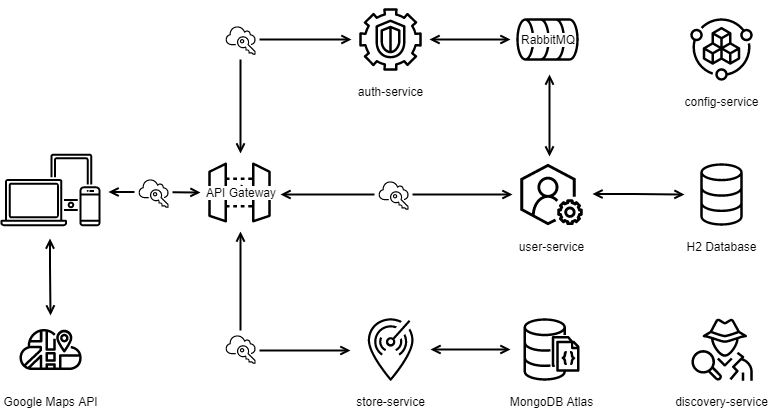

The diagram above was exported from draw.io. Its source (the exported page's mxGraphModel, read from the mxfile embedded in the PNG):
<mxGraphModel dx="2591" dy="1572" grid="1" gridSize="10" guides="1" tooltips="1" connect="1" arrows="1" fold="1" page="1" pageScale="1" pageWidth="1169" pageHeight="827" math="0" shadow="0">
  <root>
    <mxCell id="0" />
    <mxCell id="1" parent="0" />
    <mxCell id="s2LbUciI-6efpUttb6Hn-77" value="" style="outlineConnect=0;gradientDirection=north;dashed=0;verticalLabelPosition=bottom;verticalAlign=top;align=center;html=1;fontSize=12;fontStyle=0;aspect=fixed;shape=mxgraph.aws4.resourceIcon;resIcon=mxgraph.aws4.database;rounded=0;sketch=0;direction=north;" vertex="1" parent="1">
      <mxGeometry x="388" y="-670" width="78" height="78" as="geometry" />
    </mxCell>
    <mxCell id="s2LbUciI-6efpUttb6Hn-58" style="edgeStyle=orthogonalEdgeStyle;rounded=0;orthogonalLoop=1;jettySize=auto;html=1;startArrow=open;startFill=0;endArrow=open;endFill=0;strokeWidth=2;" edge="1" parent="1">
      <mxGeometry relative="1" as="geometry">
        <mxPoint x="-12" y="-478.5" as="sourcePoint" />
        <mxPoint x="80" y="-478" as="targetPoint" />
        <Array as="points">
          <mxPoint x="30" y="-478" />
          <mxPoint x="30" y="-478" />
        </Array>
      </mxGeometry>
    </mxCell>
    <mxCell id="s2LbUciI-6efpUttb6Hn-45" style="edgeStyle=orthogonalEdgeStyle;rounded=0;orthogonalLoop=1;jettySize=auto;html=1;startArrow=open;startFill=0;endArrow=open;endFill=0;strokeWidth=2;" edge="1" parent="1" source="s2LbUciI-6efpUttb6Hn-55">
      <mxGeometry relative="1" as="geometry">
        <mxPoint x="120" y="-420" as="sourcePoint" />
        <mxPoint x="230" y="-320" as="targetPoint" />
        <Array as="points">
          <mxPoint x="120" y="-320" />
        </Array>
      </mxGeometry>
    </mxCell>
    <mxCell id="s2LbUciI-6efpUttb6Hn-46" value="config-service" style="outlineConnect=0;gradientDirection=north;dashed=0;verticalLabelPosition=bottom;verticalAlign=top;align=center;html=1;fontSize=12;fontStyle=0;aspect=fixed;shape=mxgraph.aws4.resourceIcon;resIcon=mxgraph.aws4.service_catalog;" vertex="1" parent="1">
      <mxGeometry x="562" y="-660" width="78" height="78" as="geometry" />
    </mxCell>
    <mxCell id="s2LbUciI-6efpUttb6Hn-47" value="auth-service" style="outlineConnect=0;gradientDirection=north;dashed=0;verticalLabelPosition=bottom;verticalAlign=top;align=center;html=1;fontSize=12;fontStyle=0;aspect=fixed;shape=mxgraph.aws4.resourceIcon;resIcon=mxgraph.aws4.guardduty;" vertex="1" parent="1">
      <mxGeometry x="231" y="-670" width="78" height="78" as="geometry" />
    </mxCell>
    <mxCell id="s2LbUciI-6efpUttb6Hn-48" value="discovery-service" style="outlineConnect=0;gradientDirection=north;dashed=0;verticalLabelPosition=bottom;verticalAlign=top;align=center;html=1;fontSize=12;fontStyle=0;aspect=fixed;shape=mxgraph.aws4.resourceIcon;resIcon=mxgraph.aws4.detective;rounded=0;sketch=0;" vertex="1" parent="1">
      <mxGeometry x="562" y="-360" width="78" height="78" as="geometry" />
    </mxCell>
    <mxCell id="s2LbUciI-6efpUttb6Hn-50" style="edgeStyle=orthogonalEdgeStyle;rounded=0;orthogonalLoop=1;jettySize=auto;html=1;startArrow=open;startFill=0;endArrow=open;endFill=0;strokeWidth=2;" edge="1" parent="1" source="s2LbUciI-6efpUttb6Hn-55" target="s2LbUciI-6efpUttb6Hn-47">
      <mxGeometry relative="1" as="geometry">
        <Array as="points">
          <mxPoint x="120" y="-631" />
        </Array>
        <mxPoint x="50" y="-540" as="sourcePoint" />
        <mxPoint x="220" y="-570" as="targetPoint" />
      </mxGeometry>
    </mxCell>
    <mxCell id="s2LbUciI-6efpUttb6Hn-51" style="edgeStyle=orthogonalEdgeStyle;rounded=0;orthogonalLoop=1;jettySize=auto;html=1;startArrow=open;startFill=0;endArrow=open;endFill=0;strokeWidth=2;" edge="1" parent="1">
      <mxGeometry relative="1" as="geometry">
        <mxPoint x="309" y="-631" as="sourcePoint" />
        <mxPoint x="390" y="-631" as="targetPoint" />
        <Array as="points" />
      </mxGeometry>
    </mxCell>
    <mxCell id="s2LbUciI-6efpUttb6Hn-52" value="H2 Database" style="outlineConnect=0;gradientDirection=north;dashed=0;verticalLabelPosition=bottom;verticalAlign=top;align=center;html=1;fontSize=12;fontStyle=0;aspect=fixed;shape=mxgraph.aws4.resourceIcon;resIcon=mxgraph.aws4.database;rounded=0;sketch=0;" vertex="1" parent="1">
      <mxGeometry x="562" y="-515" width="78" height="78" as="geometry" />
    </mxCell>
    <mxCell id="s2LbUciI-6efpUttb6Hn-53" value="MongoDB Atlas" style="outlineConnect=0;gradientDirection=north;dashed=0;verticalLabelPosition=bottom;verticalAlign=top;align=center;html=1;fontSize=12;fontStyle=0;aspect=fixed;shape=mxgraph.aws4.resourceIcon;resIcon=mxgraph.aws4.documentdb_with_mongodb_compatibility;rounded=0;sketch=0;" vertex="1" parent="1">
      <mxGeometry x="392" y="-360" width="78" height="78" as="geometry" />
    </mxCell>
    <mxCell id="s2LbUciI-6efpUttb6Hn-55" value="" style="outlineConnect=0;gradientDirection=north;dashed=0;verticalLabelPosition=bottom;verticalAlign=top;align=center;html=1;fontSize=12;fontStyle=0;aspect=fixed;shape=mxgraph.aws4.resourceIcon;resIcon=mxgraph.aws4.api_gateway;" vertex="1" parent="1">
      <mxGeometry x="80" y="-517" width="78" height="78" as="geometry" />
    </mxCell>
    <mxCell id="s2LbUciI-6efpUttb6Hn-56" style="edgeStyle=orthogonalEdgeStyle;rounded=0;orthogonalLoop=1;jettySize=auto;html=1;startArrow=open;startFill=0;endArrow=open;endFill=0;strokeWidth=2;" edge="1" parent="1">
      <mxGeometry relative="1" as="geometry">
        <mxPoint x="310" y="-321" as="sourcePoint" />
        <mxPoint x="390" y="-321" as="targetPoint" />
        <Array as="points">
          <mxPoint x="353" y="-321" />
          <mxPoint x="353" y="-321" />
        </Array>
      </mxGeometry>
    </mxCell>
    <mxCell id="s2LbUciI-6efpUttb6Hn-57" value="store-service" style="outlineConnect=0;gradientDirection=north;dashed=0;verticalLabelPosition=bottom;verticalAlign=top;align=center;html=1;fontSize=12;fontStyle=0;aspect=fixed;shape=mxgraph.aws4.resourceIcon;resIcon=mxgraph.aws4.local_zones;rounded=0;sketch=0;" vertex="1" parent="1">
      <mxGeometry x="231" y="-360" width="78" height="78" as="geometry" />
    </mxCell>
    <mxCell id="s2LbUciI-6efpUttb6Hn-61" value="Google Maps API" style="outlineConnect=0;gradientDirection=north;dashed=0;verticalLabelPosition=bottom;verticalAlign=top;align=center;html=1;fontSize=12;fontStyle=0;aspect=fixed;shape=mxgraph.aws4.resourceIcon;resIcon=mxgraph.aws4.cloud_map;rounded=0;sketch=0;" vertex="1" parent="1">
      <mxGeometry x="-109" y="-360" width="78" height="78" as="geometry" />
    </mxCell>
    <mxCell id="s2LbUciI-6efpUttb6Hn-63" value="&lt;span style=&quot;color: rgb(0 , 0 , 0) ; font-family: &amp;#34;helvetica&amp;#34; ; font-size: 12px ; font-style: normal ; font-weight: 400 ; letter-spacing: normal ; text-align: center ; text-indent: 0px ; text-transform: none ; word-spacing: 0px ; background-color: rgb(255 , 255 , 255) ; display: inline ; float: none&quot;&gt;API Gateway&lt;/span&gt;" style="text;whiteSpace=wrap;html=1;" vertex="1" parent="1">
      <mxGeometry x="84" y="-491" width="80" height="30" as="geometry" />
    </mxCell>
    <mxCell id="s2LbUciI-6efpUttb6Hn-68" value="" style="outlineConnect=0;gradientColor=none;strokeColor=none;dashed=0;verticalLabelPosition=bottom;verticalAlign=top;align=center;html=1;fontSize=12;fontStyle=0;aspect=fixed;shape=mxgraph.aws4.illustration_devices;pointerEvents=1;rounded=0;sketch=0;fillColor=#000000;" vertex="1" parent="1">
      <mxGeometry x="-120" y="-517" width="100" height="73" as="geometry" />
    </mxCell>
    <mxCell id="s2LbUciI-6efpUttb6Hn-70" value="" style="outlineConnect=0;gradientDirection=north;dashed=0;verticalLabelPosition=bottom;verticalAlign=top;align=center;html=1;fontSize=12;fontStyle=0;aspect=fixed;shape=mxgraph.aws4.resourceIcon;resIcon=mxgraph.aws4.single_sign_on;rounded=0;sketch=0;" vertex="1" parent="1">
      <mxGeometry x="14" y="-496" width="38" height="38" as="geometry" />
    </mxCell>
    <mxCell id="s2LbUciI-6efpUttb6Hn-72" value="" style="outlineConnect=0;gradientDirection=north;dashed=0;verticalLabelPosition=bottom;verticalAlign=top;align=center;html=1;fontSize=12;fontStyle=0;aspect=fixed;shape=mxgraph.aws4.resourceIcon;resIcon=mxgraph.aws4.single_sign_on;rounded=0;sketch=0;" vertex="1" parent="1">
      <mxGeometry x="101" y="-340" width="38" height="38" as="geometry" />
    </mxCell>
    <mxCell id="s2LbUciI-6efpUttb6Hn-74" value="" style="outlineConnect=0;gradientDirection=north;dashed=0;verticalLabelPosition=bottom;verticalAlign=top;align=center;html=1;fontSize=12;fontStyle=0;aspect=fixed;shape=mxgraph.aws4.resourceIcon;resIcon=mxgraph.aws4.single_sign_on;rounded=0;sketch=0;" vertex="1" parent="1">
      <mxGeometry x="101" y="-649" width="38" height="38" as="geometry" />
    </mxCell>
    <mxCell id="s2LbUciI-6efpUttb6Hn-75" value="user-service" style="outlineConnect=0;gradientDirection=north;dashed=0;verticalLabelPosition=bottom;verticalAlign=top;align=center;html=1;fontSize=12;fontStyle=0;aspect=fixed;shape=mxgraph.aws4.resourceIcon;resIcon=mxgraph.aws4.support;rounded=0;sketch=0;" vertex="1" parent="1">
      <mxGeometry x="392" y="-515" width="78" height="78" as="geometry" />
    </mxCell>
    <mxCell id="s2LbUciI-6efpUttb6Hn-78" style="edgeStyle=orthogonalEdgeStyle;rounded=0;orthogonalLoop=1;jettySize=auto;html=1;startArrow=open;startFill=0;endArrow=open;endFill=0;strokeWidth=2;" edge="1" parent="1">
      <mxGeometry relative="1" as="geometry">
        <mxPoint x="429" y="-596" as="sourcePoint" />
        <mxPoint x="429" y="-514" as="targetPoint" />
        <Array as="points" />
      </mxGeometry>
    </mxCell>
    <mxCell id="s2LbUciI-6efpUttb6Hn-79" style="edgeStyle=orthogonalEdgeStyle;rounded=0;orthogonalLoop=1;jettySize=auto;html=1;startArrow=open;startFill=0;endArrow=open;endFill=0;strokeWidth=2;" edge="1" parent="1">
      <mxGeometry relative="1" as="geometry">
        <mxPoint x="472" y="-476.5" as="sourcePoint" />
        <mxPoint x="564" y="-476" as="targetPoint" />
        <Array as="points">
          <mxPoint x="514" y="-476" />
          <mxPoint x="514" y="-476" />
        </Array>
      </mxGeometry>
    </mxCell>
    <mxCell id="s2LbUciI-6efpUttb6Hn-80" value="&lt;span style=&quot;color: rgb(0 , 0 , 0) ; font-family: &amp;#34;helvetica&amp;#34; ; font-size: 12px ; font-style: normal ; font-weight: 400 ; letter-spacing: normal ; text-align: center ; text-indent: 0px ; text-transform: none ; word-spacing: 0px ; background-color: rgb(255 , 255 , 255) ; display: inline ; float: none&quot;&gt;RabbitMQ&lt;/span&gt;" style="text;whiteSpace=wrap;html=1;" vertex="1" parent="1">
      <mxGeometry x="399" y="-644" width="110" height="30" as="geometry" />
    </mxCell>
    <mxCell id="s2LbUciI-6efpUttb6Hn-81" style="edgeStyle=orthogonalEdgeStyle;rounded=0;orthogonalLoop=1;jettySize=auto;html=1;startArrow=open;startFill=0;endArrow=open;endFill=0;strokeWidth=2;" edge="1" parent="1" target="s2LbUciI-6efpUttb6Hn-75">
      <mxGeometry relative="1" as="geometry">
        <mxPoint x="160" y="-476" as="sourcePoint" />
        <mxPoint x="380" y="-476" as="targetPoint" />
        <Array as="points" />
      </mxGeometry>
    </mxCell>
    <mxCell id="s2LbUciI-6efpUttb6Hn-85" value="" style="outlineConnect=0;gradientDirection=north;dashed=0;verticalLabelPosition=bottom;verticalAlign=top;align=center;html=1;fontSize=12;fontStyle=0;aspect=fixed;shape=mxgraph.aws4.resourceIcon;resIcon=mxgraph.aws4.single_sign_on;rounded=0;sketch=0;" vertex="1" parent="1">
      <mxGeometry x="254" y="-494" width="38" height="38" as="geometry" />
    </mxCell>
    <mxCell id="s2LbUciI-6efpUttb6Hn-87" style="edgeStyle=orthogonalEdgeStyle;rounded=0;orthogonalLoop=1;jettySize=auto;html=1;startArrow=open;startFill=0;endArrow=open;endFill=0;strokeWidth=2;" edge="1" parent="1">
      <mxGeometry relative="1" as="geometry">
        <mxPoint x="-70.5" y="-432" as="sourcePoint" />
        <mxPoint x="-70" y="-355" as="targetPoint" />
        <Array as="points">
          <mxPoint x="-70" y="-405" />
          <mxPoint x="-70" y="-405" />
        </Array>
      </mxGeometry>
    </mxCell>
  </root>
</mxGraphModel>